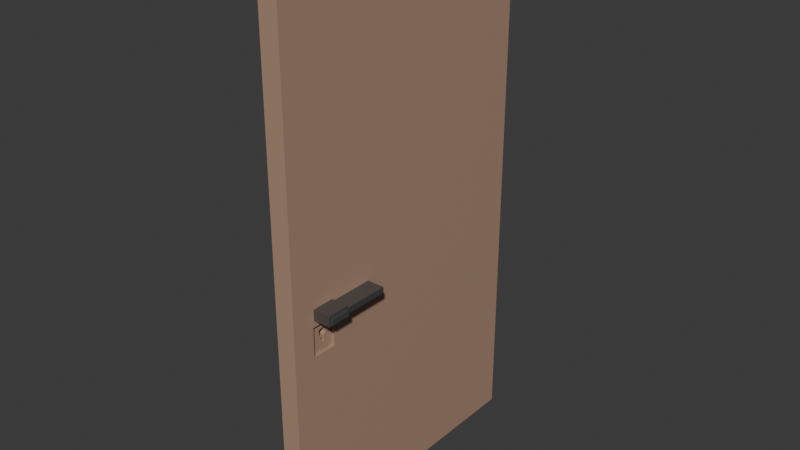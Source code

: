 # Source: storeroom_door.blend  (saved by Blender 4.3.34; exported with 4.5.12 LTS)
import bpy
from mathutils import Matrix  # noqa: F401  (used for matrix-valued properties, if any)

bpy.ops.wm.read_factory_settings(use_empty=True)
scene = bpy.context.scene
scene.name = 'Scene'

# ---- collections
col_collection = bpy.data.collections.new('Collection'); scene.collection.children.link(col_collection)

# ---- materials (node trees are filled in below, after node groups)
mat_door = bpy.data.materials.new('Door')
mat_door.diffuse_color = (0.1766, 0.2214, 0.8001, 1.0)
mat_doorhandle = bpy.data.materials.new('DoorHandle')
mat_doorhandle.diffuse_color = (0.8001, 0.1268, 0.1421, 1.0)

# ---- material node trees
mat_door.use_nodes = True; mat_door.node_tree.nodes.clear()
_N = mat_door.node_tree.nodes; _L = mat_door.node_tree.links
n0 = _N.new('ShaderNodeBsdfPrincipled'); n0.name = 'Principled BSDF'; n0.location = (10, 300)
n0.inputs[0].default_value = (0.4317, 0.2718, 0.19, 1.0)
n1 = _N.new('ShaderNodeOutputMaterial'); n1.name = 'Material Output'; n1.location = (300, 300)
_L.new(n0.outputs[0], n1.inputs[0])
n1.is_active_output = True
mat_doorhandle.use_nodes = True; mat_doorhandle.node_tree.nodes.clear()
_N = mat_doorhandle.node_tree.nodes; _L = mat_doorhandle.node_tree.links
n0 = _N.new('ShaderNodeBsdfPrincipled'); n0.name = 'Principled BSDF'; n0.location = (10, 300)
n0.inputs[0].default_value = (0.1981, 0.1981, 0.1981, 1.0)
n0.inputs[1].default_value = 0.8073
n1 = _N.new('ShaderNodeOutputMaterial'); n1.name = 'Material Output'; n1.location = (300, 300)
_L.new(n0.outputs[0], n1.inputs[0])
n1.is_active_output = True

# ---- world
world_world = bpy.data.worlds.new('World'); scene.world = world_world
world_world.use_nodes = True; world_world.node_tree.nodes.clear()
_N = world_world.node_tree.nodes; _L = world_world.node_tree.links
n0 = _N.new('ShaderNodeOutputWorld'); n0.name = 'World Output'; n0.location = (300, 300)
n1 = _N.new('ShaderNodeBackground'); n1.name = 'Background'; n1.location = (10, 300)
n1.inputs[0].default_value = (0.05088, 0.05088, 0.05088, 1.0)
_L.new(n1.outputs[0], n0.inputs[0])
n0.is_active_output = True
world_world.color = (0.05088, 0.05088, 0.05088)
world_world.sun_shadow_jitter_overblur = 0.0

# ---- meshes
me_cube_004 = bpy.data.meshes.new('Cube.004')
me_cube_004.from_pydata([(-0.08, -1.2, -2.2), (-0.08, -1.2, 2.2), (-0.08, 1.2, -2.2), (-0.08, 1.2, 2.2), (0.08, -1.2, -2.2), (0.08, -1.2, 2.2), (0.08, 1.2, -2.2), (0.08, 1.2, 2.2), (-0.08, -1.2, -0.3518), (-0.08, 1.2, -0.3518), (0.08, 1.2, -0.3518), (0.08, -1.2, -0.3518), (-0.08, -1.2, -0.193), (-0.08, 1.2, -0.193), (0.08, 1.2, -0.193), (0.08, -1.2, -0.193), (-0.08, -1.022, -2.2), (-0.08, -1.022, 2.2), (0.08, -1.022, -2.2), (0.08, -1.022, 2.2), (0.08, -1.003, -0.316), (-0.08, -1.006, -0.3212), (0.08, -1.003, -0.2288), (-0.08, -1.006, -0.2235), (-0.08, -0.7988, 2.2), (0.08, -0.7988, -2.2), (-0.0808, -0.8154, -0.2993), (-0.0808, -0.8154, -0.2455), (-0.08, -0.7988, -2.2), (0.08, -0.7988, 2.2), (0.08072, -0.8183, -0.2962), (0.08072, -0.8183, -0.2485), (-0.08, 1.2, -0.6375), (0.08, 1.2, -0.6375), (0.08, -1.2, -0.6375), (-0.08, -1.2, -0.6375), (-0.08, -1.008, -0.6115), (0.08, -1.011, -0.6158), (0.08, -0.8106, -0.6158), (-0.08, -0.813, -0.6115), (-0.08, -1.022, -0.193), (-0.08, -1.008, -0.3778), (-0.08, -0.813, -0.3778), (-0.08, -0.7988, -0.193), (-0.2108, -0.9955, -0.2424), (-0.2108, -0.9955, -0.3024), (-0.21, -0.8154, -0.2993), (-0.21, -0.8154, -0.2455), (-0.08, -0.8154, -0.2235), (-0.08, -0.8154, -0.3212), (-0.2108, -0.8257, -0.2424), (-0.2108, -0.8257, -0.3024), (-0.0808, -0.5285, -0.2455), (-0.0808, -0.5285, -0.2993), (-0.21, -0.5285, -0.2455), (-0.21, -0.5285, -0.2993), (-0.2108, -1.006, -0.2235), (-0.2108, -1.006, -0.3212), (-0.2108, -0.8154, -0.3212), (-0.2108, -0.8154, -0.2235), (-0.2281, -0.9955, -0.2424), (-0.2281, -0.9955, -0.3024), (-0.2281, -0.8257, -0.3024), (-0.2281, -0.8257, -0.2424), (0.08, -0.8106, -0.3735), (0.08, -1.011, -0.3735), (0.08, -0.7988, -0.193), (0.08, -1.022, -0.193), (0.224, -0.8183, -0.2962), (0.2248, -0.9924, -0.2967), (0.224, -0.8183, -0.2485), (0.2248, -0.9924, -0.2481), (0.08, -0.8183, -0.2288), (0.08, -0.8183, -0.316), (0.2248, -0.8288, -0.2481), (0.2248, -0.8288, -0.2967), (0.08072, -0.4414, -0.2485), (0.08072, -0.4414, -0.2962), (0.224, -0.4414, -0.2485), (0.224, -0.4414, -0.2962), (0.2248, -0.8183, -0.316), (0.2248, -1.003, -0.316), (0.2248, -0.8183, -0.2288), (0.2248, -1.003, -0.2288), (0.2467, -0.8288, -0.2967), (0.2467, -0.9924, -0.2967), (0.2467, -0.8288, -0.2481), (0.2467, -0.9924, -0.2481), (0.08, -0.7988, -0.3518), (0.08, -1.022, -0.3518), (0.08, -1.022, -0.6375), (0.08, -0.7988, -0.6375), (0.04985, -0.817, -0.3852), (0.04985, -1.004, -0.3852), (0.04985, -1.004, -0.6041), (0.04985, -0.817, -0.6041), (0.04985, -0.8106, -0.3735), (0.04985, -1.011, -0.3735), (0.04985, -1.011, -0.6158), (0.04985, -0.8106, -0.6158), (-0.08, -1.022, -0.3518), (-0.08, -0.7988, -0.3518), (-0.08, -1.022, -0.6375), (-0.08, -0.7988, -0.6375), (-0.04723, -1.003, -0.3878), (-0.04723, -0.8184, -0.3878), (-0.04723, -1.003, -0.6015), (-0.04723, -0.8184, -0.6015), (-0.04723, -1.008, -0.3778), (-0.04723, -0.813, -0.3778), (-0.04723, -1.008, -0.6115), (-0.04723, -0.813, -0.6115), (-0.04723, -0.8965, -0.4314), (-0.04723, -0.8721, -0.4457), (-0.04723, -0.8704, -0.4748), (-0.04723, -0.8854, -0.4963), (-0.04723, -0.8856, -0.5465), (-0.04723, -0.9162, -0.5452), (-0.04723, -0.918, -0.4988), (-0.04723, -0.9329, -0.4753), (-0.04723, -0.9366, -0.4434), (0.05486, -1.003, -0.3878), (0.05486, -1.003, -0.6015), (0.05486, -0.8184, -0.3878), (0.05486, -0.8184, -0.6015), (0.05486, -0.8704, -0.4748), (0.05486, -0.8854, -0.4963), (0.05486, -0.8856, -0.5465), (0.05486, -0.9162, -0.5452), (0.05486, -0.918, -0.4988), (0.05486, -0.9329, -0.4753), (0.05486, -0.9366, -0.4434), (0.05437, -1.003, -0.3878), (0.05437, -0.8184, -0.3878), (0.05437, -0.8965, -0.4314), (0.05437, -0.8721, -0.4457), (0.05437, -0.8704, -0.4748), (0.05437, -0.9366, -0.4434)], [], [(43, 24, 3, 13), (13, 3, 7, 14), (67, 19, 5, 15), (15, 5, 1, 12), (16, 18, 4, 0), (19, 17, 1, 5), (34, 11, 8, 35), (90, 89, 11, 34), (32, 9, 10, 33), (103, 101, 9, 32), (11, 15, 12, 8), (89, 67, 15, 11), (9, 13, 14, 10), (101, 43, 13, 9), (8, 12, 40, 100), (20, 73, 80, 81), (35, 8, 100, 102), (38, 64, 96, 99), (29, 24, 17, 19), (28, 25, 18, 16), (66, 29, 19, 67), (12, 1, 17, 40), (14, 7, 29, 66), (2, 6, 25, 28), (7, 3, 24, 29), (33, 10, 88, 91), (10, 14, 66, 88), (49, 21, 57, 58), (39, 36, 110, 111), (40, 17, 24, 43), (16, 102, 103, 28), (6, 33, 91, 25), (25, 91, 90, 18), (0, 35, 102, 16), (28, 103, 32, 2), (2, 32, 33, 6), (18, 90, 34, 4), (4, 34, 35, 0), (23, 21, 100, 40), (21, 49, 101, 100), (48, 23, 40, 43), (49, 48, 43, 101), (44, 50, 63, 60), (23, 48, 59, 56), (21, 23, 56, 57), (26, 46, 55, 53), (26, 27, 48, 49), (47, 46, 58, 59), (46, 26, 49, 58), (27, 47, 59, 48), (52, 53, 55, 54), (27, 26, 53, 52), (47, 27, 52, 54), (46, 47, 54, 55), (44, 45, 57, 56), (45, 51, 58, 57), (50, 44, 56, 59), (51, 50, 59, 58), (61, 60, 63, 62), (45, 44, 60, 61), (50, 51, 62, 63), (51, 45, 61, 62), (73, 20, 89, 88), (22, 72, 66, 67), (20, 22, 67, 89), (72, 73, 88, 66), (75, 74, 86, 84), (30, 31, 76, 77), (72, 22, 83, 82), (22, 20, 81, 83), (31, 30, 73, 72), (68, 70, 82, 80), (30, 68, 80, 73), (70, 31, 72, 82), (77, 76, 78, 79), (31, 70, 78, 76), (70, 68, 79, 78), (68, 30, 77, 79), (75, 69, 81, 80), (71, 74, 82, 83), (69, 71, 83, 81), (74, 75, 80, 82), (84, 86, 87, 85), (74, 71, 87, 86), (71, 69, 85, 87), (69, 75, 84, 85), (65, 64, 88, 89), (37, 65, 89, 90), (64, 38, 91, 88), (38, 37, 90, 91), (64, 65, 97, 96), (37, 38, 99, 98), (65, 37, 98, 97), (93, 92, 96, 97), (94, 93, 97, 98), (92, 95, 99, 96), (95, 94, 98, 99), (42, 41, 100, 101), (41, 36, 102, 100), (39, 42, 101, 103), (36, 39, 103, 102), (119, 118, 129, 130), (36, 41, 108, 110), (42, 39, 111, 109), (41, 42, 109, 108), (105, 104, 108, 109), (104, 106, 110, 108), (107, 105, 109, 111), (106, 107, 111, 110), (113, 112, 134, 135), (122, 121, 131, 130, 129, 128, 127, 126, 125, 123, 124), (116, 115, 126, 127), (114, 105, 123, 125), (106, 104, 121, 122), (120, 119, 130, 131), (117, 116, 127, 128), (105, 107, 124, 123), (118, 117, 128, 129), (107, 106, 122, 124), (115, 114, 125, 126), (104, 120, 131, 121), (133, 136, 135, 134, 137, 132), (120, 104, 132, 137), (104, 105, 133, 132), (114, 113, 135, 136), (105, 114, 136, 133), (112, 120, 137, 134), (120, 104, 106, 107, 105, 114, 115, 116, 117, 118, 119), (104, 120, 112, 113, 114, 105)])
me_cube_004.polygons.foreach_set('material_index', [0, 0, 0, 0, 0, 0, 0, 0, 0, 0, 0, 0, 0, 0, 0, 1, 0, 0, 0, 0, 0, 0, 0, 0, 0, 0, 0, 1, 0, 0, 0, 0, 0, 0, 0, 0, 0, 0, 0, 0, 0, 0, 1, 1, 1, 1, 0, 0, 1, 1, 1, 0, 1, 1, 1, 1, 1, 1, 1, 1, 1, 1, 0, 0, 0, 0, 1, 0, 1, 1, 0, 0, 1, 1, 1, 1, 1, 1, 1, 1, 1, 1, 1, 1, 1, 1, 0, 0, 0, 0, 0, 0, 0, 0, 0, 0, 0, 0, 0, 0, 0, 0, 0, 0, 0, 0, 0, 0, 0, 0, 0, 0, 0, 0, 0, 0, 0, 0, 0, 0, 0, 0, 0, 0, 0, 0, 0, 0, 0])
_uv = me_cube_004.uv_layers.new(name='UVMap')
_uv.uv.foreach_set('vector', [0.5625, 0.1875, 0.625, 0.1875, 0.625, 0.25, 0.5625, 0.25, 0.5625, 0.25, 0.625, 0.25, 0.625, 0.5, 0.5625, 0.5, 0.5625, 0.625, 0.625, 0.625, 0.625, 0.75, 0.5625, 0.75, 0.5625, 0.75, 0.625, 0.75, 0.625, 1.0, 0.5625, 1.0, 0.125, 0.625, 0.375, 0.625, 0.375, 0.75, 0.125, 0.75, 0.625, 0.625, 0.875, 0.625, 0.875, 0.75, 0.625, 0.75, 0.4375, 0.75, 0.5, 0.75, 0.5, 1.0, 0.4375, 1.0, 0.4375, 0.625, 0.5, 0.625, 0.5, 0.75, 0.4375, 0.75, 0.4375, 0.25, 0.5, 0.25, 0.5, 0.5, 0.4375, 0.5, 0.4375, 0.1875, 0.5, 0.1875, 0.5, 0.25, 0.4375, 0.25, 0.5, 0.75, 0.5625, 0.75, 0.5625, 1.0, 0.5, 1.0, 0.5, 0.625, 0.5625, 0.625, 0.5625, 0.75, 0.5, 0.75, 0.5, 0.25, 0.5625, 0.25, 0.5625, 0.5, 0.5, 0.5, 0.5, 0.1875, 0.5625, 0.1875, 0.5625, 0.25, 0.5, 0.25, 0.5, 0.0, 0.5625, 0.0, 0.5625, 0.125, 0.5, 0.125, 0.5141, 0.6195, 0.5141, 0.568, 0.5141, 0.568, 0.5141, 0.6195, 0.4375, 0.0, 0.5, 0.0, 0.5, 0.125, 0.4375, 0.125, 0.4423, 0.5658, 0.4952, 0.5658, 0.4952, 0.5658, 0.4423, 0.5658, 0.625, 0.5625, 0.875, 0.5625, 0.875, 0.625, 0.625, 0.625, 0.125, 0.5625, 0.375, 0.5625, 0.375, 0.625, 0.125, 0.625, 0.5625, 0.5625, 0.625, 0.5625, 0.625, 0.625, 0.5625, 0.625, 0.5625, 0.0, 0.625, 0.0, 0.625, 0.125, 0.5625, 0.125, 0.5625, 0.5, 0.625, 0.5, 0.625, 0.5625, 0.5625, 0.5625, 0.125, 0.5, 0.375, 0.5, 0.375, 0.5625, 0.125, 0.5625, 0.625, 0.5, 0.875, 0.5, 0.875, 0.5625, 0.625, 0.5625, 0.4375, 0.5, 0.5, 0.5, 0.5, 0.5625, 0.4375, 0.5625, 0.5, 0.5, 0.5625, 0.5, 0.5625, 0.5625, 0.5, 0.5625, 0.512, 0.1828, 0.512, 0.1297, 0.512, 0.1297, 0.512, 0.1828, 0.4432, 0.1835, 0.4432, 0.129, 0.4432, 0.129, 0.4432, 0.1835, 0.5625, 0.125, 0.625, 0.125, 0.625, 0.1875, 0.5625, 0.1875, 0.375, 0.125, 0.4375, 0.125, 0.4375, 0.1875, 0.375, 0.1875, 0.375, 0.5, 0.4375, 0.5, 0.4375, 0.5625, 0.375, 0.5625, 0.375, 0.5625, 0.4375, 0.5625, 0.4375, 0.625, 0.375, 0.625, 0.375, 0.0, 0.4375, 0.0, 0.4375, 0.125, 0.375, 0.125, 0.375, 0.1875, 0.4375, 0.1875, 0.4375, 0.25, 0.375, 0.25, 0.375, 0.25, 0.4375, 0.25, 0.4375, 0.5, 0.375, 0.5, 0.375, 0.625, 0.4375, 0.625, 0.4375, 0.75, 0.375, 0.75, 0.375, 0.75, 0.4375, 0.75, 0.4375, 1.0, 0.375, 1.0, 0.5505, 0.1297, 0.512, 0.1297, 0.5, 0.125, 0.5625, 0.125, 0.512, 0.1297, 0.512, 0.1828, 0.5, 0.1875, 0.5, 0.125, 0.5505, 0.1828, 0.5505, 0.1297, 0.5625, 0.125, 0.5625, 0.1875, 0.512, 0.1828, 0.5505, 0.1828, 0.5625, 0.1875, 0.5, 0.1875, 0.5431, 0.1325, 0.5431, 0.18, 0.5431, 0.18, 0.5431, 0.1325, 0.5505, 0.1297, 0.5505, 0.1828, 0.5505, 0.1828, 0.5505, 0.1297, 0.512, 0.1297, 0.5505, 0.1297, 0.5505, 0.1297, 0.512, 0.1297, 0.5207, 0.1828, 0.5207, 0.1828, 0.5207, 0.1828, 0.5207, 0.1828, 0.5207, 0.1828, 0.5418, 0.1828, 0.5505, 0.1828, 0.512, 0.1828, 0.5418, 0.1828, 0.5207, 0.1828, 0.512, 0.1828, 0.5505, 0.1828, 0.5207, 0.1828, 0.5207, 0.1828, 0.512, 0.1828, 0.512, 0.1828, 0.5418, 0.1828, 0.5418, 0.1828, 0.5505, 0.1828, 0.5505, 0.1828, 0.5418, 0.1828, 0.5207, 0.1828, 0.5207, 0.1828, 0.5418, 0.1828, 0.5418, 0.1828, 0.5207, 0.1828, 0.5207, 0.1828, 0.5418, 0.1828, 0.5418, 0.1828, 0.5418, 0.1828, 0.5418, 0.1828, 0.5418, 0.1828, 0.5207, 0.1828, 0.5418, 0.1828, 0.5418, 0.1828, 0.5207, 0.1828, 0.5431, 0.1325, 0.5194, 0.1325, 0.512, 0.1297, 0.5505, 0.1297, 0.5194, 0.1325, 0.5194, 0.18, 0.512, 0.1828, 0.512, 0.1297, 0.5431, 0.18, 0.5431, 0.1325, 0.5505, 0.1297, 0.5505, 0.1828, 0.5194, 0.18, 0.5431, 0.18, 0.5505, 0.1828, 0.512, 0.1828, 0.5194, 0.1325, 0.5431, 0.1325, 0.5431, 0.18, 0.5194, 0.18, 0.5194, 0.1325, 0.5431, 0.1325, 0.5431, 0.1325, 0.5194, 0.1325, 0.5431, 0.18, 0.5194, 0.18, 0.5194, 0.18, 0.5431, 0.18, 0.5194, 0.18, 0.5194, 0.1325, 0.5194, 0.1325, 0.5194, 0.18, 0.5141, 0.568, 0.5141, 0.6195, 0.5, 0.625, 0.5, 0.5625, 0.5484, 0.6195, 0.5484, 0.568, 0.5625, 0.5625, 0.5625, 0.625, 0.5141, 0.6195, 0.5484, 0.6195, 0.5625, 0.625, 0.5, 0.625, 0.5484, 0.568, 0.5141, 0.568, 0.5, 0.5625, 0.5625, 0.5625, 0.5217, 0.5709, 0.5408, 0.5709, 0.5408, 0.5709, 0.5217, 0.5709, 0.5219, 0.568, 0.5406, 0.568, 0.5406, 0.568, 0.5219, 0.568, 0.5484, 0.568, 0.5484, 0.6195, 0.5484, 0.6195, 0.5484, 0.568, 0.5484, 0.6195, 0.5141, 0.6195, 0.5141, 0.6195, 0.5484, 0.6195, 0.5406, 0.568, 0.5219, 0.568, 0.5141, 0.568, 0.5484, 0.568, 0.5219, 0.568, 0.5406, 0.568, 0.5484, 0.568, 0.5141, 0.568, 0.5219, 0.568, 0.5219, 0.568, 0.5141, 0.568, 0.5141, 0.568, 0.5406, 0.568, 0.5406, 0.568, 0.5484, 0.568, 0.5484, 0.568, 0.5219, 0.568, 0.5406, 0.568, 0.5406, 0.568, 0.5219, 0.568, 0.5406, 0.568, 0.5406, 0.568, 0.5406, 0.568, 0.5406, 0.568, 0.5406, 0.568, 0.5219, 0.568, 0.5219, 0.568, 0.5406, 0.568, 0.5219, 0.568, 0.5219, 0.568, 0.5219, 0.568, 0.5219, 0.568, 0.5217, 0.5709, 0.5217, 0.6166, 0.5141, 0.6195, 0.5141, 0.568, 0.5408, 0.6166, 0.5408, 0.5709, 0.5484, 0.568, 0.5484, 0.6195, 0.5217, 0.6166, 0.5408, 0.6166, 0.5484, 0.6195, 0.5141, 0.6195, 0.5408, 0.5709, 0.5217, 0.5709, 0.5141, 0.568, 0.5484, 0.568, 0.5217, 0.5709, 0.5408, 0.5709, 0.5408, 0.6166, 0.5217, 0.6166, 0.5408, 0.5709, 0.5408, 0.6166, 0.5408, 0.6166, 0.5408, 0.5709, 0.5408, 0.6166, 0.5217, 0.6166, 0.5217, 0.6166, 0.5408, 0.6166, 0.5217, 0.6166, 0.5217, 0.5709, 0.5217, 0.5709, 0.5217, 0.6166, 0.4952, 0.6217, 0.4952, 0.5658, 0.5, 0.5625, 0.5, 0.625, 0.4423, 0.6217, 0.4952, 0.6217, 0.5, 0.625, 0.4375, 0.625, 0.4952, 0.5658, 0.4423, 0.5658, 0.4375, 0.5625, 0.5, 0.5625, 0.4423, 0.5658, 0.4423, 0.6217, 0.4375, 0.625, 0.4375, 0.5625, 0.4952, 0.5658, 0.4952, 0.6217, 0.4952, 0.6217, 0.4952, 0.5658, 0.4423, 0.6217, 0.4423, 0.5658, 0.4423, 0.5658, 0.4423, 0.6217, 0.4952, 0.6217, 0.4423, 0.6217, 0.4423, 0.6217, 0.4952, 0.6217, 0.4927, 0.6199, 0.4927, 0.5676, 0.4952, 0.5658, 0.4952, 0.6217, 0.4448, 0.6199, 0.4927, 0.6199, 0.4952, 0.6217, 0.4423, 0.6217, 0.4927, 0.5676, 0.4448, 0.5676, 0.4423, 0.5658, 0.4952, 0.5658, 0.4448, 0.5676, 0.4448, 0.6199, 0.4423, 0.6217, 0.4423, 0.5658, 0.4943, 0.1835, 0.4943, 0.129, 0.5, 0.125, 0.5, 0.1875, 0.4943, 0.129, 0.4432, 0.129, 0.4375, 0.125, 0.5, 0.125, 0.4432, 0.1835, 0.4943, 0.1835, 0.5, 0.1875, 0.4375, 0.1875, 0.4432, 0.129, 0.4432, 0.1835, 0.4375, 0.1875, 0.4375, 0.125, 0.0, 0.0, 0.0, 0.0, 0.0, 0.0, 0.0, 0.0, 0.4432, 0.129, 0.4943, 0.129, 0.4943, 0.129, 0.4432, 0.129, 0.4943, 0.1835, 0.4432, 0.1835, 0.4432, 0.1835, 0.4943, 0.1835, 0.4943, 0.129, 0.4943, 0.1835, 0.4943, 0.1835, 0.4943, 0.129, 0.4921, 0.182, 0.4921, 0.1305, 0.4943, 0.129, 0.4943, 0.1835, 0.4921, 0.1305, 0.4454, 0.1305, 0.4432, 0.129, 0.4943, 0.129, 0.4454, 0.182, 0.4921, 0.182, 0.4943, 0.1835, 0.4432, 0.1835, 0.4454, 0.1305, 0.4454, 0.182, 0.4432, 0.1835, 0.4432, 0.129, 0.0, 0.0, 0.0, 0.0, 0.0, 0.0, 0.0, 0.0, 0.4454, 0.1305, 0.4921, 0.1305, 0.4799, 0.149, 0.473, 0.15, 0.4678, 0.1542, 0.4577, 0.1547, 0.4574, 0.1632, 0.4684, 0.1633, 0.4731, 0.1675, 0.4921, 0.182, 0.4454, 0.182, 0.0, 0.0, 0.0, 0.0, 0.0, 0.0, 0.0, 0.0, 0.4731, 0.1675, 0.4921, 0.182, 0.4921, 0.182, 0.4731, 0.1675, 0.4454, 0.1305, 0.4921, 0.1305, 0.4921, 0.1305, 0.4454, 0.1305, 0.0, 0.0, 0.0, 0.0, 0.0, 0.0, 0.0, 0.0, 0.0, 0.0, 0.0, 0.0, 0.0, 0.0, 0.0, 0.0, 0.4921, 0.182, 0.4454, 0.182, 0.4454, 0.182, 0.4921, 0.182, 0.0, 0.0, 0.0, 0.0, 0.0, 0.0, 0.0, 0.0, 0.4454, 0.182, 0.4454, 0.1305, 0.4454, 0.1305, 0.4454, 0.182, 0.0, 0.0, 0.0, 0.0, 0.0, 0.0, 0.0, 0.0, 0.4921, 0.1305, 0.4799, 0.149, 0.4799, 0.149, 0.4921, 0.1305, 0.4921, 0.182, 0.4731, 0.1675, 0.4795, 0.167, 0.4826, 0.1602, 0.4799, 0.149, 0.4921, 0.1305, 0.4799, 0.149, 0.4921, 0.1305, 0.4921, 0.1305, 0.4799, 0.149, 0.4921, 0.1305, 0.4921, 0.182, 0.4921, 0.182, 0.4921, 0.1305, 0.0, 0.0, 0.0, 0.0, 0.0, 0.0, 0.0, 0.0, 0.4921, 0.182, 0.4731, 0.1675, 0.4731, 0.1675, 0.4921, 0.182, 0.0, 0.0, 0.0, 0.0, 0.0, 0.0, 0.0, 0.0, 0.0, 0.0, 0.0, 0.0, 0.0, 0.0, 0.0, 0.0, 0.0, 0.0, 0.0, 0.0, 0.0, 0.0, 0.0, 0.0, 0.0, 0.0, 0.0, 0.0, 0.0, 0.0, 0.0, 0.0, 0.0, 0.0, 0.0, 0.0, 0.0, 0.0, 0.0, 0.0, 0.0, 0.0])
me_cube_004.materials.append(mat_door)
me_cube_004.materials.append(mat_doorhandle)
me_cube_004.update()

# ---- objects
ob_storeroom_door_rigid = bpy.data.objects.new('storeroom_door-rigid', me_cube_004)

# ---- transforms, parenting, visibility, modifiers, constraints
ob_storeroom_door_rigid.location = (0.0, 0.0, 0.0)

# ---- collection membership
col_collection.objects.link(ob_storeroom_door_rigid)

# ---- scene / render settings (as saved in the file)
scene.frame_start = 1; scene.frame_end = 250; scene.frame_set(1)
scene.render.engine = 'BLENDER_EEVEE_NEXT'
bpy.context.view_layer.update()

# ---- added for rendering (the .blend has no active camera and no usable light): camera, sun
cam_auto = bpy.data.cameras.new('AutoCamera')
cam_auto.lens = 50.0
cam_auto.sensor_width = 36.0
cam_auto.clip_end = 1000.0
ob_auto_camera = bpy.data.objects.new('AutoCamera', cam_auto)
scene.collection.objects.link(ob_auto_camera)
ob_auto_camera.location = (4.66727, -5.58956, 3.72637)
ob_auto_camera.rotation_euler = (1.09748, -7.21219e-08, 0.694738)
scene.camera = ob_auto_camera
light_auto_sun = bpy.data.lights.new('AutoSun', 'SUN')
light_auto_sun.energy = 3.0
light_auto_sun.angle = 0.0523599
ob_auto_sun = bpy.data.objects.new('AutoSun', light_auto_sun)
scene.collection.objects.link(ob_auto_sun)
ob_auto_sun.rotation_euler = (0.872665, 0.174533, 0.523599)
bpy.context.view_layer.update()
